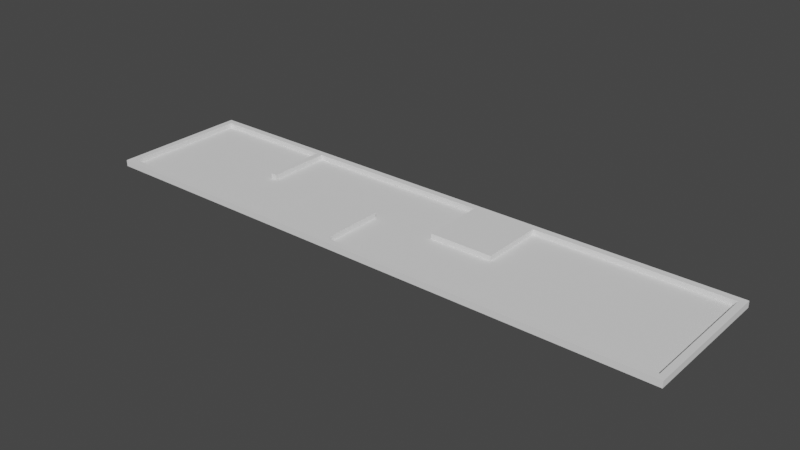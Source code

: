 # Source: course5.blend  (saved by Blender 2.82.7; exported with 4.5.12 LTS)
import bpy
from mathutils import Matrix  # noqa: F401  (used for matrix-valued properties, if any)

bpy.ops.wm.read_factory_settings(use_empty=True)
scene = bpy.context.scene
scene.name = 'Scene'

# ---- collections
col_collection = bpy.data.collections.new('Collection'); scene.collection.children.link(col_collection)

# ---- world
world_world = bpy.data.worlds.new('World'); scene.world = world_world
world_world.use_nodes = True; world_world.node_tree.nodes.clear()
_N = world_world.node_tree.nodes; _L = world_world.node_tree.links
n0 = _N.new('ShaderNodeOutputWorld'); n0.name = 'World Output'; n0.location = (300, 300)
n1 = _N.new('ShaderNodeBackground'); n1.name = 'Background'; n1.location = (10, 300)
n1.inputs[0].default_value = (0.05088, 0.05088, 0.05088, 1.0)
_L.new(n1.outputs[0], n0.inputs[0])
n0.is_active_output = True
world_world.color = (0.05088, 0.05088, 0.05088)
world_world.use_sun_shadow = False
world_world.sun_shadow_jitter_overblur = 0.0

# ---- meshes
me_plane = bpy.data.meshes.new('Plane')
me_plane.from_pydata([(-2.0, -1.0, 0.0), (1.0, -1.0, 0.0), (-2.0, 1.0, 0.0), (1.0, 1.0, 0.0), (-2.0, -1.0, 0.0), (-2.0, 0.0, 0.0), (-3.0, -1.0, 0.0), (-3.0, 0.0, 0.0), (-4.0, -1.0, 0.0), (-4.0, 0.0, 0.0), (-3.0, 1.0, 0.0), (-4.0, 1.0, 0.0), (-5.0, 0.0, 0.0), (-5.0, 1.0, 0.0), (-6.0, 0.0, 0.0), (-6.0, 1.0, 0.0), (-5.0, -1.0, 0.0), (-6.0, -1.0, 0.0), (-6.1, 0.0, 0.0), (-6.1, -1.0, 0.0), (-8.1, 0.0, 0.0), (-8.1, -1.0, 0.0), (-6.1, 1.0, 0.0), (-8.1, 1.0, 0.0)], [], [(0, 1, 3, 2), (0, 2, 5, 4), (4, 5, 7, 6), (6, 7, 9, 8), (9, 7, 10, 11), (9, 11, 13, 12), (12, 13, 15, 14), (12, 14, 17, 16), (17, 14, 18, 19), (19, 18, 20, 21), (20, 18, 22, 23)])
_uv = me_plane.uv_layers.new(name='UVMap')
_uv.uv.foreach_set('vector', [0.0, 0.0, 1.0, 0.0, 1.0, 1.0, 0.0, 1.0, 0.0, 0.0, 0.0, 1.0, 0.0, 1.0, 0.0, 0.0, 0.0, 0.0, 0.0, 1.0, 0.0, 1.0, 0.0, 0.0, 0.0, 0.0, 0.0, 1.0, 0.0, 1.0, 0.0, 0.0, 0.0, 1.0, 0.0, 1.0, 0.0, 1.0, 0.0, 1.0, 0.0, 1.0, 0.0, 1.0, 0.0, 1.0, 0.0, 1.0, 0.0, 1.0, 0.0, 1.0, 0.0, 1.0, 0.0, 1.0, 0.0, 1.0, 0.0, 1.0, 0.0, 1.0, 0.0, 1.0, 0.0, 1.0, 0.0, 1.0, 0.0, 1.0, 0.0, 1.0, 0.0, 1.0, 0.0, 1.0, 0.0, 1.0, 0.0, 1.0, 0.0, 1.0, 0.0, 1.0, 0.0, 1.0, 0.0, 1.0])
me_plane.use_remesh_fix_poles = True
me_plane.use_remesh_preserve_attributes = False
me_plane.use_mirror_vertex_groups = False
me_plane.update()
me_plane_001 = bpy.data.meshes.new('Plane.001')
me_plane_001.from_pydata([(-2.0, -1.0, 0.0), (1.0, -1.0, 0.0), (-2.0, 1.0, 0.0), (1.0, 1.0, 0.0), (-2.0, -1.0, 0.0), (-2.0, 0.0, 0.0), (-3.0, -1.0, 0.0), (-3.0, 0.0, 0.0), (-4.0, -1.0, 0.0), (-4.0, 0.0, 0.0), (-3.0, 1.0, 0.0), (-4.0, 1.0, 0.0), (-5.0, 0.0, 0.0), (-5.0, 1.0, 0.0), (-6.0, 0.0, 0.0), (-6.0, 1.0, 0.0), (-5.0, -1.0, 0.0), (-6.0, -1.0, 0.0), (-6.1, 0.0, 0.0), (-6.1, -1.0, 0.0), (-8.1, 0.0, 0.0), (-8.1, -1.0, 0.0), (-6.1, 1.0, 0.0), (-8.1, 1.0, 0.0), (-2.0, -1.0, 0.08), (1.0, -1.0, 0.08), (-2.0, 1.0, 0.08), (1.0, 1.0, 0.08), (-2.0, -1.0, 0.08), (-2.0, 0.0, 0.08), (-3.0, -1.0, 0.08), (-3.0, 0.0, 0.08), (-4.0, -1.0, 0.08), (-4.0, 0.0, 0.08), (-3.0, 1.0, 0.08), (-4.0, 1.0, 0.08), (-5.0, 0.0, 0.08), (-5.0, 1.0, 0.08), (-6.0, 0.0, 0.08), (-6.0, 1.0, 0.08), (-5.0, -1.0, 0.08), (-6.0, -1.0, 0.08), (-6.1, 0.0, 0.08), (-6.1, -1.0, 0.08), (-8.1, 0.0, 0.08), (-8.1, -1.0, 0.08), (-6.1, 1.0, 0.08), (-8.1, 1.0, 0.08), (-2.0, -1.1, 0.08), (1.0, -1.1, 0.08), (-2.0, -1.1, 0.08), (-3.0, -1.1, 0.08), (-4.0, -1.1, 0.08), (-5.0, -1.1, 0.08), (-6.0, -1.1, 0.08), (-6.1, -1.1, 0.08), (-8.1, -1.1, 0.08), (-2.0, 1.1, 0.08), (1.0, 1.1, 0.08), (-3.0, 1.1, 0.08), (-4.0, 1.1, 0.08), (-5.0, 1.1, 0.08), (-6.0, 1.1, 0.08), (-6.1, 1.1, 0.08), (-8.1, 1.1, 0.08), (-8.2, 0.0, 0.08), (-8.2, -1.0, 0.08), (-8.2, 1.0, 0.08), (-8.2, -1.1, 0.08), (-8.2, 1.1, 0.08), (1.1, -1.0, 0.08), (1.1, 1.0, 0.08), (1.1, -1.1, 0.08), (1.1, 1.1, 0.08), (-2.0, -1.1, -0.02), (1.0, -1.1, -0.02), (-2.0, -1.1, -0.02), (-3.0, -1.1, -0.02), (-4.0, -1.1, -0.02), (-5.0, -1.1, -0.02), (-6.0, -1.1, -0.02), (-6.1, -1.1, -0.02), (-8.1, -1.1, -0.02), (-2.0, 1.1, -0.02), (1.0, 1.1, -0.02), (-3.0, 1.1, -0.02), (-4.0, 1.1, -0.02), (-5.0, 1.1, -0.02), (-6.0, 1.1, -0.02), (-6.1, 1.1, -0.02), (-8.1, 1.1, -0.02), (-8.2, 0.0, -0.02), (-8.2, -1.0, -0.02), (-8.2, 1.0, -0.02), (-8.2, -1.1, -0.02), (-8.2, 1.1, -0.02), (1.1, -1.0, -0.02), (1.1, 1.0, -0.02), (1.1, -1.1, -0.02), (1.1, 1.1, -0.02)], [], [(12, 16, 40, 36), (3, 1, 25, 27), (9, 12, 36, 33), (20, 23, 47, 44), (8, 9, 33, 32), (2, 3, 27, 26), (13, 11, 35, 37), (22, 18, 42, 46), (6, 8, 32, 30), (17, 19, 43, 41), (14, 15, 39, 38), (18, 14, 38, 42), (11, 10, 34, 35), (21, 20, 44, 45), (5, 2, 26, 29), (15, 13, 37, 39), (19, 21, 45, 43), (16, 17, 41, 40), (10, 7, 31, 34), (4, 6, 30, 28), (1, 0, 24, 25), (23, 22, 46, 47), (7, 5, 29, 31), (39, 46, 42, 38), (33, 36, 40, 32), (26, 34, 31, 29), (25, 24, 48, 49), (30, 32, 52, 51), (41, 43, 55, 54), (40, 41, 54, 53), (43, 45, 56, 55), (32, 40, 53, 52), (28, 30, 51, 50), (26, 27, 58, 57), (39, 37, 61, 62), (37, 35, 60, 61), (47, 46, 63, 64), (34, 26, 57, 59), (46, 39, 62, 63), (35, 34, 59, 60), (56, 45, 66, 68), (45, 44, 65, 66), (47, 64, 69, 67), (44, 47, 67, 65), (58, 27, 71, 73), (25, 49, 72, 70), (27, 25, 70, 71), (71, 70, 96, 97), (53, 54, 80, 79), (61, 60, 86, 87), (68, 66, 92, 94), (70, 72, 98, 96), (54, 55, 81, 80), (62, 61, 87, 88), (67, 69, 95, 93), (73, 71, 97, 99), (55, 56, 82, 81), (64, 63, 89, 90), (56, 68, 94, 82), (58, 73, 99, 84), (52, 53, 79, 78), (63, 62, 88, 89), (59, 57, 83, 85), (49, 48, 74, 75), (50, 51, 77, 76), (57, 58, 84, 83), (66, 65, 91, 92), (72, 49, 75, 98), (69, 64, 90, 95), (51, 52, 78, 77), (60, 59, 85, 86), (65, 67, 93, 91)])
_uv = me_plane_001.uv_layers.new(name='UVMap')
_uv.uv.foreach_set('vector', [0.0, 1.0, 0.0, 1.0, 0.0, 1.0, 0.0, 1.0, 1.0, 1.0, 1.0, 0.0, 1.0, 0.0, 1.0, 1.0, 0.0, 1.0, 0.0, 1.0, 0.0, 1.0, 0.0, 1.0, 0.0, 1.0, 0.0, 1.0, 0.0, 1.0, 0.0, 1.0, 0.0, 0.0, 0.0, 1.0, 0.0, 1.0, 0.0, 0.0, 0.0, 1.0, 1.0, 1.0, 1.0, 1.0, 0.0, 1.0, 0.0, 1.0, 0.0, 1.0, 0.0, 1.0, 0.0, 1.0, 0.0, 1.0, 0.0, 1.0, 0.0, 1.0, 0.0, 1.0, 0.0, 0.0, 0.0, 0.0, 0.0, 0.0, 0.0, 0.0, 0.0, 1.0, 0.0, 1.0, 0.0, 1.0, 0.0, 1.0, 0.0, 1.0, 0.0, 1.0, 0.0, 1.0, 0.0, 1.0, 0.0, 1.0, 0.0, 1.0, 0.0, 1.0, 0.0, 1.0, 0.0, 1.0, 0.0, 1.0, 0.0, 1.0, 0.0, 1.0, 0.0, 1.0, 0.0, 1.0, 0.0, 1.0, 0.0, 1.0, 0.0, 1.0, 0.0, 1.0, 0.0, 1.0, 0.0, 1.0, 0.0, 1.0, 0.0, 1.0, 0.0, 1.0, 0.0, 1.0, 0.0, 1.0, 0.0, 1.0, 0.0, 1.0, 0.0, 1.0, 0.0, 1.0, 0.0, 1.0, 0.0, 1.0, 0.0, 1.0, 0.0, 1.0, 0.0, 1.0, 0.0, 1.0, 0.0, 1.0, 0.0, 0.0, 0.0, 0.0, 0.0, 0.0, 0.0, 0.0, 1.0, 0.0, 0.0, 0.0, 0.0, 0.0, 1.0, 0.0, 0.0, 1.0, 0.0, 1.0, 0.0, 1.0, 0.0, 1.0, 0.0, 1.0, 0.0, 1.0, 0.0, 1.0, 0.0, 1.0, 0.0, 1.0, 0.0, 1.0, 0.0, 1.0, 0.0, 1.0, 0.0, 1.0, 0.0, 1.0, 0.0, 1.0, 0.0, 0.0, 0.0, 1.0, 0.0, 1.0, 0.0, 1.0, 0.0, 1.0, 1.0, 0.0, 0.0, 0.0, 0.0, 0.0, 1.0, 0.0, 0.0, 0.0, 0.0, 0.0, 0.0, 0.0, 0.0, 0.0, 0.0, 1.0, 0.0, 1.0, 0.0, 1.0, 0.0, 1.0, 0.0, 1.0, 0.0, 1.0, 0.0, 1.0, 0.0, 1.0, 0.0, 1.0, 0.0, 1.0, 0.0, 1.0, 0.0, 1.0, 0.0, 0.0, 0.0, 1.0, 0.0, 1.0, 0.0, 0.0, 0.0, 0.0, 0.0, 0.0, 0.0, 0.0, 0.0, 0.0, 0.0, 1.0, 1.0, 1.0, 1.0, 1.0, 0.0, 1.0, 0.0, 1.0, 0.0, 1.0, 0.0, 1.0, 0.0, 1.0, 0.0, 1.0, 0.0, 1.0, 0.0, 1.0, 0.0, 1.0, 0.0, 1.0, 0.0, 1.0, 0.0, 1.0, 0.0, 1.0, 0.0, 1.0, 0.0, 1.0, 0.0, 1.0, 0.0, 1.0, 0.0, 1.0, 0.0, 1.0, 0.0, 1.0, 0.0, 1.0, 0.0, 1.0, 0.0, 1.0, 0.0, 1.0, 0.0, 1.0, 0.0, 1.0, 0.0, 1.0, 0.0, 1.0, 0.0, 1.0, 0.0, 1.0, 0.0, 1.0, 0.0, 1.0, 0.0, 1.0, 0.0, 1.0, 0.0, 1.0, 0.0, 1.0, 0.0, 1.0, 0.0, 1.0, 0.0, 1.0, 0.0, 1.0, 0.0, 1.0, 1.0, 1.0, 1.0, 1.0, 1.0, 1.0, 1.0, 1.0, 1.0, 0.0, 1.0, 0.0, 1.0, 0.0, 1.0, 0.0, 1.0, 1.0, 1.0, 0.0, 1.0, 0.0, 1.0, 1.0, 1.0, 1.0, 1.0, 0.0, 1.0, 0.0, 1.0, 1.0, 0.0, 1.0, 0.0, 1.0, 0.0, 1.0, 0.0, 1.0, 0.0, 1.0, 0.0, 1.0, 0.0, 1.0, 0.0, 1.0, 0.0, 1.0, 0.0, 1.0, 0.0, 1.0, 0.0, 1.0, 1.0, 0.0, 1.0, 0.0, 1.0, 0.0, 1.0, 0.0, 0.0, 1.0, 0.0, 1.0, 0.0, 1.0, 0.0, 1.0, 0.0, 1.0, 0.0, 1.0, 0.0, 1.0, 0.0, 1.0, 0.0, 1.0, 0.0, 1.0, 0.0, 1.0, 0.0, 1.0, 1.0, 1.0, 1.0, 1.0, 1.0, 1.0, 1.0, 1.0, 0.0, 1.0, 0.0, 1.0, 0.0, 1.0, 0.0, 1.0, 0.0, 1.0, 0.0, 1.0, 0.0, 1.0, 0.0, 1.0, 0.0, 1.0, 0.0, 1.0, 0.0, 1.0, 0.0, 1.0, 1.0, 1.0, 1.0, 1.0, 1.0, 1.0, 1.0, 1.0, 0.0, 0.0, 0.0, 1.0, 0.0, 1.0, 0.0, 0.0, 0.0, 1.0, 0.0, 1.0, 0.0, 1.0, 0.0, 1.0, 0.0, 1.0, 0.0, 1.0, 0.0, 1.0, 0.0, 1.0, 1.0, 0.0, 0.0, 0.0, 0.0, 0.0, 1.0, 0.0, 0.0, 0.0, 0.0, 0.0, 0.0, 0.0, 0.0, 0.0, 0.0, 1.0, 1.0, 1.0, 1.0, 1.0, 0.0, 1.0, 0.0, 1.0, 0.0, 1.0, 0.0, 1.0, 0.0, 1.0, 1.0, 0.0, 1.0, 0.0, 1.0, 0.0, 1.0, 0.0, 0.0, 1.0, 0.0, 1.0, 0.0, 1.0, 0.0, 1.0, 0.0, 0.0, 0.0, 0.0, 0.0, 0.0, 0.0, 0.0, 0.0, 1.0, 0.0, 1.0, 0.0, 1.0, 0.0, 1.0, 0.0, 1.0, 0.0, 1.0, 0.0, 1.0, 0.0, 1.0])
me_plane_001.use_remesh_fix_poles = True
me_plane_001.use_remesh_preserve_attributes = False
me_plane_001.use_mirror_vertex_groups = False
me_plane_001.update()

# ---- objects
ob_ground = bpy.data.objects.new('ground', me_plane)
ob_walls = bpy.data.objects.new('walls', me_plane_001)

# ---- transforms, parenting, visibility, modifiers, constraints
ob_ground.location = (0.0, 0.0, 0.0)
ob_ground.lineart.crease_threshold = 0.0
ob_walls.location = (0.0, 0.0, 0.0)
ob_walls.lineart.crease_threshold = 0.0

# ---- collection membership
col_collection.objects.link(ob_ground)
col_collection.objects.link(ob_walls)

# ---- scene / render settings (as saved in the file)
scene.frame_start = 1; scene.frame_end = 250; scene.frame_set(1)
scene.render.engine = 'BLENDER_EEVEE_NEXT'
scene.cycles.use_denoising = False
scene.cycles.samples = 128
scene.cycles.sampling_pattern = 'TABULATED_SOBOL'
scene.cycles.use_adaptive_sampling = False
scene.cycles.use_light_tree = False
scene.view_settings.view_transform = 'Filmic'
bpy.context.view_layer.update()

# ---- added for rendering (the .blend has no active camera and no usable light): camera, sun
cam_auto = bpy.data.cameras.new('AutoCamera')
cam_auto.lens = 50.0
cam_auto.sensor_width = 36.0
cam_auto.clip_end = 1000.0
ob_auto_camera = bpy.data.objects.new('AutoCamera', cam_auto)
scene.collection.objects.link(ob_auto_camera)
ob_auto_camera.location = (5.29255, -10.6111, 7.10404)
ob_auto_camera.rotation_euler = (1.09748, -7.21219e-08, 0.694738)
scene.camera = ob_auto_camera
light_auto_sun = bpy.data.lights.new('AutoSun', 'SUN')
light_auto_sun.energy = 3.0
light_auto_sun.angle = 0.0523599
ob_auto_sun = bpy.data.objects.new('AutoSun', light_auto_sun)
scene.collection.objects.link(ob_auto_sun)
ob_auto_sun.rotation_euler = (0.872665, 0.174533, 0.523599)
bpy.context.view_layer.update()
